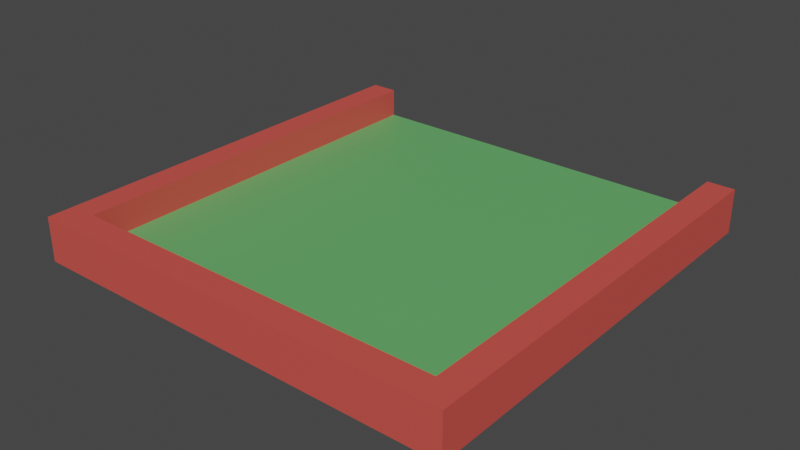 # Source: Terrain_droit_Start.blend  (saved by Blender 2.91.10; exported with 4.5.12 LTS)
import bpy
from mathutils import Matrix  # noqa: F401  (used for matrix-valued properties, if any)

bpy.ops.wm.read_factory_settings(use_empty=True)
scene = bpy.context.scene
scene.name = 'Scene'

# ---- collections
col_collection = bpy.data.collections.new('Collection'); scene.collection.children.link(col_collection)

# ---- materials (node trees are filled in below, after node groups)
mat_material_003 = bpy.data.materials.new('Material.003')
mat_material_003.use_transparent_shadow = False
mat_material_004 = bpy.data.materials.new('Material.004')
mat_material_004.use_transparent_shadow = False

# ---- material node trees
mat_material_003.use_nodes = True; mat_material_003.node_tree.nodes.clear()
_N = mat_material_003.node_tree.nodes; _L = mat_material_003.node_tree.links
n0 = _N.new('ShaderNodeBsdfPrincipled'); n0.name = 'Principled BSDF'; n0.location = (10, 300)
n0.distribution = 'GGX'
n0.subsurface_method = 'BURLEY'
n0.inputs[0].default_value = (0.6738, 0.08475, 0.06846, 1.0)
n0.inputs[3].default_value = 1.45
n0.inputs[27].default_value = (0.0, 0.0, 0.0, 1.0)
n0.inputs[28].default_value = 1.0
n1 = _N.new('ShaderNodeOutputMaterial'); n1.name = 'Material Output'; n1.location = (300, 300)
_L.new(n0.outputs[0], n1.inputs[0])
n1.is_active_output = True
mat_material_004.use_nodes = True; mat_material_004.node_tree.nodes.clear()
_N = mat_material_004.node_tree.nodes; _L = mat_material_004.node_tree.links
n0 = _N.new('ShaderNodeBsdfPrincipled'); n0.name = 'Principled BSDF'; n0.location = (10, 300)
n0.distribution = 'GGX'
n0.subsurface_method = 'BURLEY'
n0.inputs[0].default_value = (0.1317, 0.4385, 0.1394, 1.0)
n0.inputs[3].default_value = 1.45
n0.inputs[27].default_value = (0.0, 0.0, 0.0, 1.0)
n0.inputs[28].default_value = 1.0
n1 = _N.new('ShaderNodeOutputMaterial'); n1.name = 'Material Output'; n1.location = (300, 300)
_L.new(n0.outputs[0], n1.inputs[0])
n1.is_active_output = True

# ---- world
world_world = bpy.data.worlds.new('World'); scene.world = world_world
world_world.use_nodes = True; world_world.node_tree.nodes.clear()
_N = world_world.node_tree.nodes; _L = world_world.node_tree.links
n0 = _N.new('ShaderNodeOutputWorld'); n0.name = 'World Output'; n0.location = (300, 300)
n1 = _N.new('ShaderNodeBackground'); n1.name = 'Background'; n1.location = (10, 300)
n1.inputs[0].default_value = (0.05088, 0.05088, 0.05088, 1.0)
_L.new(n1.outputs[0], n0.inputs[0])
n0.is_active_output = True
world_world.color = (0.05088, 0.05088, 0.05088)
world_world.use_sun_shadow = False
world_world.sun_shadow_jitter_overblur = 0.0

# ---- meshes
me_plane_002 = bpy.data.meshes.new('Plane.002')
me_plane_002.from_pydata([(-1.0, -1.0, 0.0), (1.0, -1.0, 0.0), (-1.0, 1.0, 0.0), (1.0, 1.0, 0.0), (0.0, -1.0, 0.0), (0.0, 1.0, 0.0), (1.0, 0.0, 0.0), (-1.0, 0.0, 0.0), (0.0, 0.0, 0.0), (1.0, 0.5, 0.0), (0.0, 0.5, 0.0), (-1.0, 0.5, 0.0), (-1.0, -0.5, 0.0), (1.0, -0.5, 0.0), (0.0, -0.5, 0.0), (0.0, 0.75, 0.0), (1.0, 0.75, 0.0), (-1.0, 0.75, 0.0), (-1.0, -0.75, 0.0), (1.0, -0.75, 0.0), (0.0, -0.75, 0.0), (0.0, 0.875, 0.0), (1.0, 0.875, 0.0), (-1.0, 0.875, 0.0), (-1.0, -0.875, 0.0), (1.0, -0.875, 0.0), (0.0, -0.875, 0.0), (-1.0, -0.875, 0.06812), (-1.0, -1.0, 0.06812), (1.0, -0.875, 0.06812), (1.0, -1.0, 0.06812), (0.0, -0.5, 0.06812), (0.0, 0.0, 0.06812), (0.0, 1.0, 0.06812), (-1.0, 1.0, 0.06812), (0.0, -1.0, 0.06812), (1.0, 0.5, 0.06812), (1.0, 0.0, 0.06812), (0.0, 0.875, 0.06812), (-1.0, 0.5, 0.06812), (-1.0, 0.0, 0.06812), (1.0, 1.0, 0.06812), (1.0, 0.75, 0.06812), (0.0, 0.5, 0.06812), (-1.0, 0.75, 0.06812), (-1.0, -0.5, 0.06812), (1.0, -0.5, 0.06812), (0.0, -0.75, 0.06812), (0.0, 0.75, 0.06812), (1.0, 0.875, 0.06812), (-1.0, 0.875, 0.06812), (-1.0, -0.75, 0.06812), (1.0, -0.75, 0.06812), (0.0, -0.875, 0.06812), (-0.5, 1.0, 0.0), (-0.5, -1.0, 0.0), (-0.5, 0.0, 0.0), (-0.5, 0.5, 0.0), (-0.5, -0.5, 0.0), (-0.5, 0.75, 0.0), (-0.5, -0.75, 0.0), (-0.5, 0.875, 0.0), (-0.5, -0.875, 0.0), (-0.5, 1.0, 0.06812), (-0.5, -1.0, 0.06812), (-0.5, 0.0, 0.06812), (-0.5, 0.5, 0.06812), (-0.5, -0.5, 0.06812), (-0.5, 0.75, 0.06812), (-0.5, -0.75, 0.06812), (-0.5, 0.875, 0.06812), (-0.5, -0.875, 0.06812), (-0.75, 1.0, 0.0), (-0.75, 0.0, 0.0), (-0.75, 0.5, 0.0), (-0.75, -0.5, 0.0), (-0.75, 0.75, 0.0), (-0.75, -0.75, 0.0), (-0.75, 0.875, 0.0), (-0.75, -0.875, 0.0), (-0.75, 1.0, 0.06812), (-0.75, 0.0, 0.06812), (-0.75, 0.5, 0.06812), (-0.75, -0.5, 0.06812), (-0.75, 0.75, 0.06812), (-0.75, -0.75, 0.06812), (-0.75, 0.875, 0.06812), (-0.75, -0.875, 0.06812), (-0.75, -1.0, 0.0), (-0.75, -1.0, 0.06812), (-0.875, 1.0, 0.0), (-0.875, 0.0, 0.0), (-0.875, 0.5, 0.0), (-0.875, -0.5, 0.0), (-0.875, 0.75, 0.0), (-0.875, -0.75, 0.0), (-0.875, 0.875, 0.0), (-0.875, -0.875, 0.0), (-0.875, 1.0, 0.06812), (-0.875, 0.0, 0.06812), (-0.875, 0.5, 0.06812), (-0.875, -0.5, 0.06812), (-0.875, 0.75, 0.06812), (-0.875, -0.75, 0.06812), (-0.875, 0.875, 0.06812), (-0.875, -0.875, 0.06812), (-0.875, -1.0, 0.0), (-0.875, -1.0, 0.06812), (0.5, -1.0, 0.0), (0.5, 1.0, 0.0), (0.5, 0.0, 0.0), (0.5, 0.5, 0.0), (0.5, -0.5, 0.0), (0.5, 0.75, 0.0), (0.5, -0.75, 0.0), (0.5, 0.875, 0.0), (0.5, -0.875, 0.0), (0.5, -1.0, 0.06812), (0.5, 1.0, 0.06812), (0.5, 0.0, 0.06812), (0.5, 0.5, 0.06812), (0.5, -0.5, 0.06812), (0.5, 0.75, 0.06812), (0.5, -0.75, 0.06812), (0.5, 0.875, 0.06812), (0.5, -0.875, 0.06812), (0.75, 1.0, 0.0), (0.75, 1.0, 0.06812), (0.75, -1.0, 0.0), (0.75, 0.0, 0.0), (0.75, 0.5, 0.0), (0.75, -0.5, 0.0), (0.75, 0.75, 0.0), (0.75, -0.75, 0.0), (0.75, 0.875, 0.0), (0.75, -0.875, 0.0), (0.75, -1.0, 0.06812), (0.75, 0.0, 0.06812), (0.75, 0.5, 0.06812), (0.75, -0.5, 0.06812), (0.75, 0.75, 0.06812), (0.75, -0.75, 0.06812), (0.75, 0.875, 0.06812), (0.75, -0.875, 0.06812), (0.875, 1.0, 0.0), (0.875, 1.0, 0.06812), (0.875, -1.0, 0.0), (0.875, 0.0, 0.0), (0.875, 0.5, 0.0), (0.875, -0.5, 0.0), (0.875, 0.75, 0.0), (0.875, -0.75, 0.0), (0.875, 0.875, 0.0), (0.875, -0.875, 0.0), (0.875, -1.0, 0.06812), (0.875, 0.0, 0.06812), (0.875, 0.5, 0.06812), (0.875, -0.5, 0.06812), (0.875, 0.75, 0.06812), (0.875, -0.75, 0.06812), (0.875, 0.875, 0.06812), (0.875, -0.875, 0.06812), (-1.0, -0.875, 0.2035), (-1.0, -1.0, 0.2035), (1.0, -0.875, 0.2035), (1.0, -1.0, 0.2035), (-0.875, 1.0, 0.2035), (-1.0, 1.0, 0.2035), (-0.5, -1.0, 0.2035), (0.0, -1.0, 0.2035), (1.0, 0.5, 0.2035), (1.0, 0.0, 0.2035), (-1.0, 0.5, 0.2035), (-1.0, 0.0, 0.2035), (0.5, -1.0, 0.2035), (0.875, 1.0, 0.2035), (1.0, 1.0, 0.2035), (-0.875, 0.0, 0.2035), (1.0, 0.75, 0.2035), (-1.0, 0.75, 0.2035), (-0.875, 0.5, 0.2035), (-1.0, -0.5, 0.2035), (1.0, -0.5, 0.2035), (-0.875, -0.5, 0.2035), (1.0, 0.875, 0.2035), (-1.0, 0.875, 0.2035), (-0.875, 0.75, 0.2035), (-1.0, -0.75, 0.2035), (1.0, -0.75, 0.2035), (-0.875, -0.75, 0.2035), (-0.875, 0.875, 0.2035), (0.0, -0.875, 0.2035), (0.5, -0.875, 0.2035), (-0.875, -0.875, 0.2035), (-0.75, -1.0, 0.2035), (-0.5, -0.875, 0.2035), (-0.75, -0.875, 0.2035), (-0.875, -1.0, 0.2035), (0.75, -1.0, 0.2035), (0.75, -0.875, 0.2035), (0.875, -1.0, 0.2035), (0.875, -0.875, 0.2035), (0.875, 0.0, 0.2035), (0.875, 0.5, 0.2035), (0.875, -0.5, 0.2035), (0.875, 0.75, 0.2035), (0.875, -0.75, 0.2035), (0.875, 0.875, 0.2035)], [], [(115, 21, 5, 109), (61, 54, 5, 21), (58, 56, 8, 14), (112, 14, 8, 110), (56, 57, 10, 8), (110, 8, 10, 111), (114, 20, 14, 112), (60, 58, 14, 20), (57, 59, 15, 10), (111, 10, 15, 113), (62, 60, 20, 26), (116, 26, 20, 114), (59, 61, 21, 15), (113, 15, 21, 115), (108, 4, 26, 116), (55, 62, 26, 4), (124, 118, 33, 38), (70, 38, 33, 63), (67, 31, 32, 65), (121, 119, 32, 31), (65, 32, 43, 66), (119, 120, 43, 32), (123, 121, 31, 47), (69, 47, 31, 67), (66, 43, 48, 68), (120, 122, 48, 43), (71, 53, 47, 69), (125, 123, 47, 53), (68, 48, 38, 70), (122, 124, 38, 48), (158, 156, 203, 205), (41, 145, 175, 176), (6, 9, 36, 37), (19, 13, 46, 52), (17, 11, 39, 44), (11, 7, 40, 39), (18, 24, 27, 51), (24, 0, 28, 27), (146, 1, 30, 154), (16, 22, 49, 42), (25, 19, 52, 29), (1, 25, 29, 30), (109, 5, 33, 118), (23, 17, 44, 50), (7, 12, 45, 40), (90, 2, 34, 98), (13, 6, 37, 46), (22, 3, 41, 49), (55, 4, 35, 64), (2, 23, 50, 34), (9, 16, 42, 36), (12, 18, 51, 45), (88, 55, 64, 89), (5, 54, 63, 33), (100, 102, 186, 180), (84, 68, 70, 86), (87, 71, 69, 85), (82, 66, 68, 84), (85, 69, 67, 83), (81, 65, 66, 82), (83, 67, 65, 81), (86, 70, 63, 80), (88, 79, 62, 55), (76, 78, 61, 59), (79, 77, 60, 62), (74, 76, 59, 57), (77, 75, 58, 60), (73, 74, 57, 56), (75, 73, 56, 58), (78, 72, 54, 61), (96, 90, 72, 78), (93, 91, 73, 75), (91, 92, 74, 73), (95, 93, 75, 77), (92, 94, 76, 74), (97, 95, 77, 79), (94, 96, 78, 76), (106, 97, 79, 88), (104, 86, 80, 98), (101, 83, 81, 99), (99, 81, 82, 100), (103, 85, 83, 101), (100, 82, 84, 102), (105, 87, 85, 103), (102, 84, 86, 104), (161, 143, 199, 201), (106, 88, 89, 107), (54, 72, 80, 63), (0, 106, 107, 28), (159, 161, 201, 206), (35, 117, 174, 169), (107, 89, 194, 197), (105, 103, 189, 193), (160, 158, 205, 207), (34, 50, 185, 167), (39, 40, 173, 172), (102, 104, 190, 186), (0, 24, 97, 106), (17, 23, 96, 94), (24, 18, 95, 97), (11, 17, 94, 92), (18, 12, 93, 95), (7, 11, 92, 91), (12, 7, 91, 93), (23, 2, 90, 96), (72, 90, 98, 80), (126, 109, 118, 127), (4, 108, 117, 35), (49, 41, 176, 184), (140, 142, 124, 122), (143, 141, 123, 125), (138, 140, 122, 120), (141, 139, 121, 123), (137, 138, 120, 119), (139, 137, 119, 121), (142, 127, 118, 124), (128, 108, 116, 135), (132, 113, 115, 134), (135, 116, 114, 133), (130, 111, 113, 132), (133, 114, 112, 131), (129, 110, 111, 130), (131, 112, 110, 129), (134, 115, 109, 126), (152, 134, 126, 144), (149, 131, 129, 147), (147, 129, 130, 148), (151, 133, 131, 149), (148, 130, 132, 150), (153, 135, 133, 151), (150, 132, 134, 152), (146, 128, 135, 153), (160, 145, 127, 142), (157, 155, 137, 139), (155, 156, 138, 137), (159, 157, 139, 141), (156, 158, 140, 138), (161, 159, 141, 143), (158, 160, 142, 140), (71, 87, 196, 195), (144, 126, 127, 145), (108, 128, 136, 117), (3, 144, 145, 41), (37, 36, 170, 171), (89, 64, 168, 194), (117, 136, 198, 174), (46, 37, 171, 182), (64, 35, 169, 168), (40, 45, 181, 173), (28, 107, 197, 163), (98, 34, 167, 166), (1, 146, 153, 25), (16, 150, 152, 22), (25, 153, 151, 19), (9, 148, 150, 16), (19, 151, 149, 13), (6, 147, 148, 9), (13, 149, 147, 6), (22, 152, 144, 3), (128, 146, 154, 136), (174, 192, 191, 169), (168, 169, 191, 195), (194, 168, 195, 196), (197, 194, 196, 193), (163, 197, 193, 162), (179, 186, 190, 185), (162, 193, 189, 187), (172, 180, 186, 179), (187, 189, 183, 181), (173, 177, 180, 172), (181, 183, 177, 173), (185, 190, 166, 167), (198, 199, 192, 174), (200, 201, 199, 198), (165, 164, 201, 200), (178, 184, 207, 205), (164, 188, 206, 201), (170, 178, 205, 203), (188, 182, 204, 206), (171, 170, 203, 202), (182, 171, 202, 204), (184, 176, 175, 207), (103, 101, 183, 189), (42, 49, 184, 178), (51, 27, 162, 187), (157, 159, 206, 204), (99, 100, 180, 177), (50, 44, 179, 185), (154, 30, 165, 200), (29, 52, 188, 164), (156, 155, 202, 203), (101, 99, 177, 183), (53, 71, 195, 191), (36, 42, 178, 170), (155, 157, 204, 202), (104, 98, 166, 190), (143, 125, 192, 199), (125, 53, 191, 192), (145, 160, 207, 175), (27, 28, 163, 162), (45, 51, 187, 181), (44, 39, 172, 179), (30, 29, 164, 165), (52, 46, 182, 188), (136, 154, 200, 198), (87, 105, 193, 196)])
me_plane_002.polygons.foreach_set('material_index', [0, 0, 0, 0, 0, 0, 0, 0, 0, 0, 0, 0, 0, 0, 0, 0, 1, 1, 1, 1, 1, 1, 1, 1, 1, 1, 1, 1, 1, 1, 0, 0, 0, 0, 0, 0, 0, 0, 0, 0, 0, 0, 1, 0, 0, 0, 0, 0, 0, 0, 0, 0, 0, 1, 0, 1, 1, 1, 1, 1, 1, 1, 0, 0, 0, 0, 0, 0, 0, 0, 0, 0, 0, 0, 0, 0, 0, 0, 1, 1, 1, 1, 1, 1, 1, 0, 0, 1, 0, 0, 0, 0, 0, 0, 0, 0, 0, 0, 0, 0, 0, 0, 0, 0, 0, 1, 1, 0, 0, 1, 1, 1, 1, 1, 1, 1, 0, 0, 0, 0, 0, 0, 0, 0, 0, 0, 0, 0, 0, 0, 0, 0, 1, 1, 1, 1, 1, 1, 1, 0, 1, 0, 0, 0, 0, 0, 0, 0, 0, 0, 0, 0, 0, 0, 0, 0, 0, 0, 0, 0, 0, 0, 0, 0, 0, 0, 0, 0, 0, 0, 0, 0, 0, 0, 0, 0, 0, 0, 0, 0, 0, 0, 0, 0, 0, 0, 0, 0, 0, 0, 0, 0, 0, 0, 0, 0, 0, 0, 0, 0, 0, 0, 0, 0, 0, 0])
_uv = me_plane_002.uv_layers.new(name='UVMap')
_uv.uv.foreach_set('vector', [0.25, 0.9375, 0.5, 0.9375, 0.5, 1.0, 0.25, 1.0, 0.25, 0.9375, 0.25, 1.0, 0.5, 1.0, 0.5, 0.9375, 0.25, 0.25, 0.25, 0.5, 0.5, 0.5, 0.5, 0.25, 0.25, 0.25, 0.5, 0.25, 0.5, 0.5, 0.25, 0.5, 0.25, 0.5, 0.25, 0.75, 0.5, 0.75, 0.5, 0.5, 0.25, 0.5, 0.5, 0.5, 0.5, 0.75, 0.25, 0.75, 0.25, 0.125, 0.5, 0.125, 0.5, 0.25, 0.25, 0.25, 0.25, 0.125, 0.25, 0.25, 0.5, 0.25, 0.5, 0.125, 0.25, 0.75, 0.25, 0.875, 0.5, 0.875, 0.5, 0.75, 0.25, 0.75, 0.5, 0.75, 0.5, 0.875, 0.25, 0.875, 0.25, 0.0625, 0.25, 0.125, 0.5, 0.125, 0.5, 0.0625, 0.25, 0.0625, 0.5, 0.0625, 0.5, 0.125, 0.25, 0.125, 0.25, 0.875, 0.25, 0.9375, 0.5, 0.9375, 0.5, 0.875, 0.25, 0.875, 0.5, 0.875, 0.5, 0.9375, 0.25, 0.9375, 0.25, 0.0, 0.5, 0.0, 0.5, 0.0625, 0.25, 0.0625, 0.25, 0.0, 0.25, 0.0625, 0.5, 0.0625, 0.5, 0.0, 0.25, 0.9375, 0.25, 1.0, 0.5, 1.0, 0.5, 0.9375, 0.25, 0.9375, 0.5, 0.9375, 0.5, 1.0, 0.25, 1.0, 0.25, 0.25, 0.5, 0.25, 0.5, 0.5, 0.25, 0.5, 0.25, 0.25, 0.25, 0.5, 0.5, 0.5, 0.5, 0.25, 0.25, 0.5, 0.5, 0.5, 0.5, 0.75, 0.25, 0.75, 0.25, 0.5, 0.25, 0.75, 0.5, 0.75, 0.5, 0.5, 0.25, 0.125, 0.25, 0.25, 0.5, 0.25, 0.5, 0.125, 0.25, 0.125, 0.5, 0.125, 0.5, 0.25, 0.25, 0.25, 0.25, 0.75, 0.5, 0.75, 0.5, 0.875, 0.25, 0.875, 0.25, 0.75, 0.25, 0.875, 0.5, 0.875, 0.5, 0.75, 0.25, 0.0625, 0.5, 0.0625, 0.5, 0.125, 0.25, 0.125, 0.25, 0.0625, 0.25, 0.125, 0.5, 0.125, 0.5, 0.0625, 0.25, 0.875, 0.5, 0.875, 0.5, 0.9375, 0.25, 0.9375, 0.25, 0.875, 0.25, 0.9375, 0.5, 0.9375, 0.5, 0.875, 0.0625, 0.875, 0.0625, 0.75, 0.0625, 0.75, 0.0625, 0.875, 0.0, 1.0, 0.0625, 1.0, 0.0625, 1.0, 0.0, 1.0, 0.0, 0.5, 0.0, 0.75, 0.0, 0.75, 0.0, 0.5, 0.0, 0.125, 0.0, 0.25, 0.0, 0.25, 0.0, 0.125, 0.0, 0.875, 0.0, 0.75, 0.0, 0.75, 0.0, 0.875, 0.0, 0.75, 0.0, 0.5, 0.0, 0.5, 0.0, 0.75, 0.0, 0.125, 0.0, 0.0625, 0.0, 0.0625, 0.0, 0.125, 0.0, 0.0625, 0.0, 0.0, 0.0, 0.0, 0.0, 0.0625, 0.0625, 0.0, 0.0, 0.0, 0.0, 0.0, 0.0625, 0.0, 0.0, 0.875, 0.0, 0.9375, 0.0, 0.9375, 0.0, 0.875, 0.0, 0.0625, 0.0, 0.125, 0.0, 0.125, 0.0, 0.0625, 0.0, 0.0, 0.0, 0.0625, 0.0, 0.0625, 0.0, 0.0, 0.25, 1.0, 0.5, 1.0, 0.5, 1.0, 0.25, 1.0, 0.0, 0.9375, 0.0, 0.875, 0.0, 0.875, 0.0, 0.9375, 0.0, 0.5, 0.0, 0.25, 0.0, 0.25, 0.0, 0.5, 0.0625, 1.0, 0.0, 1.0, 0.0, 1.0, 0.0625, 1.0, 0.0, 0.25, 0.0, 0.5, 0.0, 0.5, 0.0, 0.25, 0.0, 0.9375, 0.0, 1.0, 0.0, 1.0, 0.0, 0.9375, 0.25, 0.0, 0.5, 0.0, 0.5, 0.0, 0.25, 0.0, 0.0, 1.0, 0.0, 0.9375, 0.0, 0.9375, 0.0, 1.0, 0.0, 0.75, 0.0, 0.875, 0.0, 0.875, 0.0, 0.75, 0.0, 0.25, 0.0, 0.125, 0.0, 0.125, 0.0, 0.25, 0.125, 0.0, 0.25, 0.0, 0.25, 0.0, 0.125, 0.0, 0.5, 1.0, 0.25, 1.0, 0.25, 1.0, 0.5, 1.0, 0.0625, 0.75, 0.0625, 0.875, 0.0625, 0.875, 0.0625, 0.75, 0.125, 0.875, 0.25, 0.875, 0.25, 0.9375, 0.125, 0.9375, 0.125, 0.0625, 0.25, 0.0625, 0.25, 0.125, 0.125, 0.125, 0.125, 0.75, 0.25, 0.75, 0.25, 0.875, 0.125, 0.875, 0.125, 0.125, 0.25, 0.125, 0.25, 0.25, 0.125, 0.25, 0.125, 0.5, 0.25, 0.5, 0.25, 0.75, 0.125, 0.75, 0.125, 0.25, 0.25, 0.25, 0.25, 0.5, 0.125, 0.5, 0.125, 0.9375, 0.25, 0.9375, 0.25, 1.0, 0.125, 1.0, 0.125, 0.0, 0.125, 0.0625, 0.25, 0.0625, 0.25, 0.0, 0.125, 0.875, 0.125, 0.9375, 0.25, 0.9375, 0.25, 0.875, 0.125, 0.0625, 0.125, 0.125, 0.25, 0.125, 0.25, 0.0625, 0.125, 0.75, 0.125, 0.875, 0.25, 0.875, 0.25, 0.75, 0.125, 0.125, 0.125, 0.25, 0.25, 0.25, 0.25, 0.125, 0.125, 0.5, 0.125, 0.75, 0.25, 0.75, 0.25, 0.5, 0.125, 0.25, 0.125, 0.5, 0.25, 0.5, 0.25, 0.25, 0.125, 0.9375, 0.125, 1.0, 0.25, 1.0, 0.25, 0.9375, 0.0625, 0.9375, 0.0625, 1.0, 0.125, 1.0, 0.125, 0.9375, 0.0625, 0.25, 0.0625, 0.5, 0.125, 0.5, 0.125, 0.25, 0.0625, 0.5, 0.0625, 0.75, 0.125, 0.75, 0.125, 0.5, 0.0625, 0.125, 0.0625, 0.25, 0.125, 0.25, 0.125, 0.125, 0.0625, 0.75, 0.0625, 0.875, 0.125, 0.875, 0.125, 0.75, 0.0625, 0.0625, 0.0625, 0.125, 0.125, 0.125, 0.125, 0.0625, 0.0625, 0.875, 0.0625, 0.9375, 0.125, 0.9375, 0.125, 0.875, 0.0625, 0.0, 0.0625, 0.0625, 0.125, 0.0625, 0.125, 0.0, 0.0625, 0.9375, 0.125, 0.9375, 0.125, 1.0, 0.0625, 1.0, 0.0625, 0.25, 0.125, 0.25, 0.125, 0.5, 0.0625, 0.5, 0.0625, 0.5, 0.125, 0.5, 0.125, 0.75, 0.0625, 0.75, 0.0625, 0.125, 0.125, 0.125, 0.125, 0.25, 0.0625, 0.25, 0.0625, 0.75, 0.125, 0.75, 0.125, 0.875, 0.0625, 0.875, 0.0625, 0.0625, 0.125, 0.0625, 0.125, 0.125, 0.0625, 0.125, 0.0625, 0.875, 0.125, 0.875, 0.125, 0.9375, 0.0625, 0.9375, 0.0625, 0.0625, 0.125, 0.0625, 0.125, 0.0625, 0.0625, 0.0625, 0.0625, 0.0, 0.125, 0.0, 0.125, 0.0, 0.0625, 0.0, 0.25, 1.0, 0.125, 1.0, 0.125, 1.0, 0.25, 1.0, 0.0, 0.0, 0.0625, 0.0, 0.0625, 0.0, 0.0, 0.0, 0.0625, 0.125, 0.0625, 0.0625, 0.0625, 0.0625, 0.0625, 0.125, 0.5, 0.0, 0.25, 0.0, 0.25, 0.0, 0.5, 0.0, 0.0625, 0.0, 0.125, 0.0, 0.125, 0.0, 0.0625, 0.0, 0.0625, 0.0625, 0.0625, 0.125, 0.0625, 0.125, 0.0625, 0.0625, 0.0625, 0.9375, 0.0625, 0.875, 0.0625, 0.875, 0.0625, 0.9375, 0.0, 1.0, 0.0, 0.9375, 0.0, 0.9375, 0.0, 1.0, 0.0, 0.75, 0.0, 0.5, 0.0, 0.5, 0.0, 0.75, 0.0625, 0.875, 0.0625, 0.9375, 0.0625, 0.9375, 0.0625, 0.875, 0.0, 0.0, 0.0, 0.0625, 0.0625, 0.0625, 0.0625, 0.0, 0.0, 0.875, 0.0, 0.9375, 0.0625, 0.9375, 0.0625, 0.875, 0.0, 0.0625, 0.0, 0.125, 0.0625, 0.125, 0.0625, 0.0625, 0.0, 0.75, 0.0, 0.875, 0.0625, 0.875, 0.0625, 0.75, 0.0, 0.125, 0.0, 0.25, 0.0625, 0.25, 0.0625, 0.125, 0.0, 0.5, 0.0, 0.75, 0.0625, 0.75, 0.0625, 0.5, 0.0, 0.25, 0.0, 0.5, 0.0625, 0.5, 0.0625, 0.25, 0.0, 0.9375, 0.0, 1.0, 0.0625, 1.0, 0.0625, 0.9375, 0.125, 1.0, 0.0625, 1.0, 0.0625, 1.0, 0.125, 1.0, 0.125, 1.0, 0.25, 1.0, 0.25, 1.0, 0.125, 1.0, 0.5, 0.0, 0.25, 0.0, 0.25, 0.0, 0.5, 0.0, 0.0, 0.9375, 0.0, 1.0, 0.0, 1.0, 0.0, 0.9375, 0.125, 0.875, 0.125, 0.9375, 0.25, 0.9375, 0.25, 0.875, 0.125, 0.0625, 0.125, 0.125, 0.25, 0.125, 0.25, 0.0625, 0.125, 0.75, 0.125, 0.875, 0.25, 0.875, 0.25, 0.75, 0.125, 0.125, 0.125, 0.25, 0.25, 0.25, 0.25, 0.125, 0.125, 0.5, 0.125, 0.75, 0.25, 0.75, 0.25, 0.5, 0.125, 0.25, 0.125, 0.5, 0.25, 0.5, 0.25, 0.25, 0.125, 0.9375, 0.125, 1.0, 0.25, 1.0, 0.25, 0.9375, 0.125, 0.0, 0.25, 0.0, 0.25, 0.0625, 0.125, 0.0625, 0.125, 0.875, 0.25, 0.875, 0.25, 0.9375, 0.125, 0.9375, 0.125, 0.0625, 0.25, 0.0625, 0.25, 0.125, 0.125, 0.125, 0.125, 0.75, 0.25, 0.75, 0.25, 0.875, 0.125, 0.875, 0.125, 0.125, 0.25, 0.125, 0.25, 0.25, 0.125, 0.25, 0.125, 0.5, 0.25, 0.5, 0.25, 0.75, 0.125, 0.75, 0.125, 0.25, 0.25, 0.25, 0.25, 0.5, 0.125, 0.5, 0.125, 0.9375, 0.25, 0.9375, 0.25, 1.0, 0.125, 1.0, 0.0625, 0.9375, 0.125, 0.9375, 0.125, 1.0, 0.0625, 1.0, 0.0625, 0.25, 0.125, 0.25, 0.125, 0.5, 0.0625, 0.5, 0.0625, 0.5, 0.125, 0.5, 0.125, 0.75, 0.0625, 0.75, 0.0625, 0.125, 0.125, 0.125, 0.125, 0.25, 0.0625, 0.25, 0.0625, 0.75, 0.125, 0.75, 0.125, 0.875, 0.0625, 0.875, 0.0625, 0.0625, 0.125, 0.0625, 0.125, 0.125, 0.0625, 0.125, 0.0625, 0.875, 0.125, 0.875, 0.125, 0.9375, 0.0625, 0.9375, 0.0625, 0.0, 0.125, 0.0, 0.125, 0.0625, 0.0625, 0.0625, 0.0625, 0.9375, 0.0625, 1.0, 0.125, 1.0, 0.125, 0.9375, 0.0625, 0.25, 0.0625, 0.5, 0.125, 0.5, 0.125, 0.25, 0.0625, 0.5, 0.0625, 0.75, 0.125, 0.75, 0.125, 0.5, 0.0625, 0.125, 0.0625, 0.25, 0.125, 0.25, 0.125, 0.125, 0.0625, 0.75, 0.0625, 0.875, 0.125, 0.875, 0.125, 0.75, 0.0625, 0.0625, 0.0625, 0.125, 0.125, 0.125, 0.125, 0.0625, 0.0625, 0.875, 0.0625, 0.9375, 0.125, 0.9375, 0.125, 0.875, 0.25, 0.0625, 0.125, 0.0625, 0.125, 0.0625, 0.25, 0.0625, 0.0625, 1.0, 0.125, 1.0, 0.125, 1.0, 0.0625, 1.0, 0.25, 0.0, 0.125, 0.0, 0.125, 0.0, 0.25, 0.0, 0.0, 1.0, 0.0625, 1.0, 0.0625, 1.0, 0.0, 1.0, 0.0, 0.5, 0.0, 0.75, 0.0, 0.75, 0.0, 0.5, 0.125, 0.0, 0.25, 0.0, 0.25, 0.0, 0.125, 0.0, 0.25, 0.0, 0.125, 0.0, 0.125, 0.0, 0.25, 0.0, 0.0, 0.25, 0.0, 0.5, 0.0, 0.5, 0.0, 0.25, 0.25, 0.0, 0.5, 0.0, 0.5, 0.0, 0.25, 0.0, 0.0, 0.5, 0.0, 0.25, 0.0, 0.25, 0.0, 0.5, 0.0, 0.0, 0.0625, 0.0, 0.0625, 0.0, 0.0, 0.0, 0.0625, 1.0, 0.0, 1.0, 0.0, 1.0, 0.0625, 1.0, 0.0, 0.0, 0.0625, 0.0, 0.0625, 0.0625, 0.0, 0.0625, 0.0, 0.875, 0.0625, 0.875, 0.0625, 0.9375, 0.0, 0.9375, 0.0, 0.0625, 0.0625, 0.0625, 0.0625, 0.125, 0.0, 0.125, 0.0, 0.75, 0.0625, 0.75, 0.0625, 0.875, 0.0, 0.875, 0.0, 0.125, 0.0625, 0.125, 0.0625, 0.25, 0.0, 0.25, 0.0, 0.5, 0.0625, 0.5, 0.0625, 0.75, 0.0, 0.75, 0.0, 0.25, 0.0625, 0.25, 0.0625, 0.5, 0.0, 0.5, 0.0, 0.9375, 0.0625, 0.9375, 0.0625, 1.0, 0.0, 1.0, 0.125, 0.0, 0.0625, 0.0, 0.0625, 0.0, 0.125, 0.0, 0.25, 0.0, 0.25, 0.0625, 0.5, 0.0625, 0.5, 0.0, 0.25, 0.0, 0.5, 0.0, 0.5, 0.0625, 0.25, 0.0625, 0.125, 0.0, 0.25, 0.0, 0.25, 0.0625, 0.125, 0.0625, 0.0625, 0.0, 0.125, 0.0, 0.125, 0.0625, 0.0625, 0.0625, 0.0, 0.0, 0.0625, 0.0, 0.0625, 0.0625, 0.0, 0.0625, 0.0, 0.875, 0.0625, 0.875, 0.0625, 0.9375, 0.0, 0.9375, 0.0, 0.0625, 0.0625, 0.0625, 0.0625, 0.125, 0.0, 0.125, 0.0, 0.75, 0.0625, 0.75, 0.0625, 0.875, 0.0, 0.875, 0.0, 0.125, 0.0625, 0.125, 0.0625, 0.25, 0.0, 0.25, 0.0, 0.5, 0.0625, 0.5, 0.0625, 0.75, 0.0, 0.75, 0.0, 0.25, 0.0625, 0.25, 0.0625, 0.5, 0.0, 0.5, 0.0, 0.9375, 0.0625, 0.9375, 0.0625, 1.0, 0.0, 1.0, 0.125, 0.0, 0.125, 0.0625, 0.25, 0.0625, 0.25, 0.0, 0.0625, 0.0, 0.0625, 0.0625, 0.125, 0.0625, 0.125, 0.0, 0.0, 0.0, 0.0, 0.0625, 0.0625, 0.0625, 0.0625, 0.0, 0.0, 0.875, 0.0, 0.9375, 0.0625, 0.9375, 0.0625, 0.875, 0.0, 0.0625, 0.0, 0.125, 0.0625, 0.125, 0.0625, 0.0625, 0.0, 0.75, 0.0, 0.875, 0.0625, 0.875, 0.0625, 0.75, 0.0, 0.125, 0.0, 0.25, 0.0625, 0.25, 0.0625, 0.125, 0.0, 0.5, 0.0, 0.75, 0.0625, 0.75, 0.0625, 0.5, 0.0, 0.25, 0.0, 0.5, 0.0625, 0.5, 0.0625, 0.25, 0.0, 0.9375, 0.0, 1.0, 0.0625, 1.0, 0.0625, 0.9375, 0.0625, 0.125, 0.0625, 0.25, 0.0625, 0.25, 0.0625, 0.125, 0.0, 0.875, 0.0, 0.9375, 0.0, 0.9375, 0.0, 0.875, 0.0, 0.125, 0.0, 0.0625, 0.0, 0.0625, 0.0, 0.125, 0.0625, 0.25, 0.0625, 0.125, 0.0625, 0.125, 0.0625, 0.25, 0.0625, 0.5, 0.0625, 0.75, 0.0625, 0.75, 0.0625, 0.5, 0.0, 0.9375, 0.0, 0.875, 0.0, 0.875, 0.0, 0.9375, 0.0625, 0.0, 0.0, 0.0, 0.0, 0.0, 0.0625, 0.0, 0.0, 0.0625, 0.0, 0.125, 0.0, 0.125, 0.0, 0.0625, 0.0625, 0.75, 0.0625, 0.5, 0.0625, 0.5, 0.0625, 0.75, 0.0625, 0.25, 0.0625, 0.5, 0.0625, 0.5, 0.0625, 0.25, 0.5, 0.0625, 0.25, 0.0625, 0.25, 0.0625, 0.5, 0.0625, 0.0, 0.75, 0.0, 0.875, 0.0, 0.875, 0.0, 0.75, 0.0625, 0.5, 0.0625, 0.25, 0.0625, 0.25, 0.0625, 0.5, 0.0625, 0.9375, 0.0625, 1.0, 0.0625, 1.0, 0.0625, 0.9375, 0.125, 0.0625, 0.25, 0.0625, 0.25, 0.0625, 0.125, 0.0625, 0.25, 0.0625, 0.5, 0.0625, 0.5, 0.0625, 0.25, 0.0625, 0.0625, 1.0, 0.0625, 0.9375, 0.0625, 0.9375, 0.0625, 1.0, 0.0, 0.0625, 0.0, 0.0, 0.0, 0.0, 0.0, 0.0625, 0.0, 0.25, 0.0, 0.125, 0.0, 0.125, 0.0, 0.25, 0.0, 0.875, 0.0, 0.75, 0.0, 0.75, 0.0, 0.875, 0.0, 0.0, 0.0, 0.0625, 0.0, 0.0625, 0.0, 0.0, 0.0, 0.125, 0.0, 0.25, 0.0, 0.25, 0.0, 0.125, 0.125, 0.0, 0.0625, 0.0, 0.0625, 0.0, 0.125, 0.0, 0.125, 0.0625, 0.0625, 0.0625, 0.0625, 0.0625, 0.125, 0.0625])
me_plane_002.materials.append(mat_material_003)
me_plane_002.materials.append(mat_material_004)
me_plane_002.use_remesh_fix_poles = True
me_plane_002.use_remesh_preserve_attributes = False
me_plane_002.use_mirror_vertex_groups = False
me_plane_002.update()

# ---- objects
ob_plane = bpy.data.objects.new('Plane', me_plane_002)

# ---- transforms, parenting, visibility, modifiers, constraints
ob_plane.location = (0.0, 0.0, 0.0)
ob_plane.lineart.crease_threshold = 0.0

# ---- collection membership
col_collection.objects.link(ob_plane)

# ---- scene / render settings (as saved in the file)
scene.frame_start = 1; scene.frame_end = 250; scene.frame_set(1)
scene.render.engine = 'BLENDER_EEVEE_NEXT'
scene.cycles.use_denoising = False
scene.cycles.samples = 128
scene.cycles.sampling_pattern = 'TABULATED_SOBOL'
scene.cycles.use_adaptive_sampling = False
scene.cycles.use_light_tree = False
scene.view_settings.view_transform = 'Filmic'
bpy.context.view_layer.update()

# ---- added for rendering (the .blend has no active camera and no usable light): camera, sun
cam_auto = bpy.data.cameras.new('AutoCamera')
cam_auto.lens = 50.0
cam_auto.sensor_width = 36.0
cam_auto.clip_end = 1000.0
ob_auto_camera = bpy.data.objects.new('AutoCamera', cam_auto)
scene.collection.objects.link(ob_auto_camera)
ob_auto_camera.location = (2.62369, -3.14843, 2.2007)
ob_auto_camera.rotation_euler = (1.09748, -7.21219e-08, 0.694738)
scene.camera = ob_auto_camera
light_auto_sun = bpy.data.lights.new('AutoSun', 'SUN')
light_auto_sun.energy = 3.0
light_auto_sun.angle = 0.0523599
ob_auto_sun = bpy.data.objects.new('AutoSun', light_auto_sun)
scene.collection.objects.link(ob_auto_sun)
ob_auto_sun.rotation_euler = (0.872665, 0.174533, 0.523599)
bpy.context.view_layer.update()
